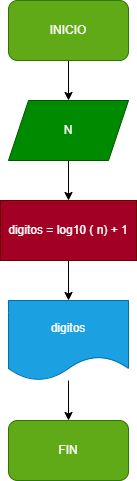

The diagram above was exported from draw.io. Its source (the exported page's mxGraphModel, read from the mxfile embedded in the PNG):
<mxGraphModel dx="650" dy="470" grid="1" gridSize="10" guides="1" tooltips="1" connect="1" arrows="1" fold="1" page="1" pageScale="1" pageWidth="827" pageHeight="1169" math="0" shadow="0">
  <root>
    <mxCell id="0" />
    <mxCell id="1" parent="0" />
    <mxCell id="7" value="" style="edgeStyle=none;html=1;" edge="1" parent="1" source="2" target="3">
      <mxGeometry relative="1" as="geometry" />
    </mxCell>
    <mxCell id="2" value="INICIO" style="rounded=1;whiteSpace=wrap;html=1;fillColor=#60a917;fontColor=#ffffff;strokeColor=#2D7600;" vertex="1" parent="1">
      <mxGeometry x="354" y="30" width="120" height="60" as="geometry" />
    </mxCell>
    <mxCell id="8" style="edgeStyle=none;html=1;" edge="1" parent="1" source="3" target="4">
      <mxGeometry relative="1" as="geometry" />
    </mxCell>
    <mxCell id="3" value="N" style="shape=parallelogram;perimeter=parallelogramPerimeter;whiteSpace=wrap;html=1;fixedSize=1;fillColor=#008a00;fontColor=#ffffff;strokeColor=#005700;" vertex="1" parent="1">
      <mxGeometry x="354" y="130" width="120" height="60" as="geometry" />
    </mxCell>
    <mxCell id="9" value="" style="edgeStyle=none;html=1;" edge="1" parent="1" source="4" target="5">
      <mxGeometry relative="1" as="geometry" />
    </mxCell>
    <mxCell id="4" value="digitos = log10 ( n) + 1" style="rounded=0;whiteSpace=wrap;html=1;fillColor=#a20025;fontColor=#ffffff;strokeColor=#6F0000;" vertex="1" parent="1">
      <mxGeometry x="346" y="230" width="136" height="60" as="geometry" />
    </mxCell>
    <mxCell id="10" value="" style="edgeStyle=none;html=1;" edge="1" parent="1" source="5" target="6">
      <mxGeometry relative="1" as="geometry" />
    </mxCell>
    <mxCell id="5" value="digitos" style="shape=document;whiteSpace=wrap;html=1;boundedLbl=1;fillColor=#1ba1e2;fontColor=#ffffff;strokeColor=#006EAF;" vertex="1" parent="1">
      <mxGeometry x="354" y="330" width="120" height="80" as="geometry" />
    </mxCell>
    <mxCell id="6" value="FIN" style="rounded=1;whiteSpace=wrap;html=1;fillColor=#60a917;fontColor=#ffffff;strokeColor=#2D7600;" vertex="1" parent="1">
      <mxGeometry x="354" y="450" width="120" height="60" as="geometry" />
    </mxCell>
  </root>
</mxGraphModel>